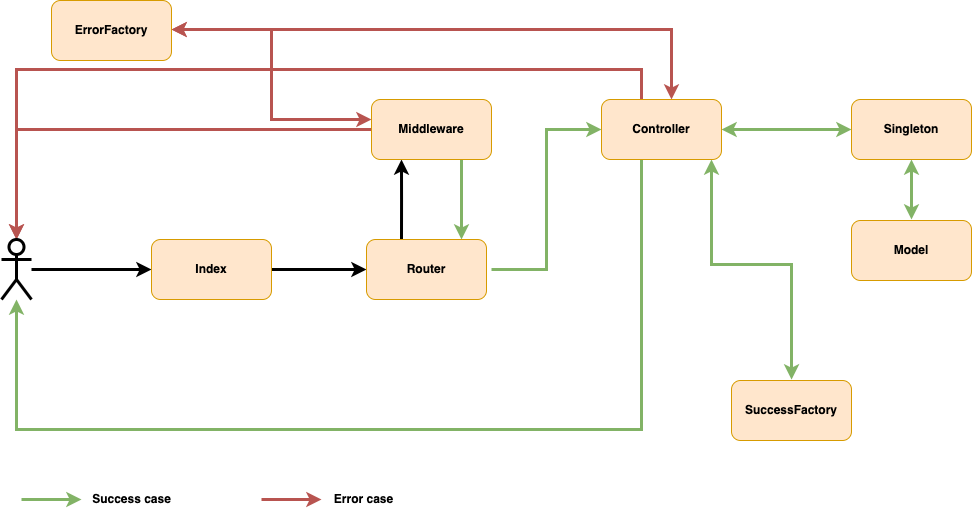

The diagram above was exported from draw.io. Its source (the exported page's mxGraphModel, read from the mxfile embedded in the PNG):
<mxGraphModel dx="1005" dy="832" grid="1" gridSize="10" guides="1" tooltips="1" connect="1" arrows="1" fold="1" page="1" pageScale="1" pageWidth="1169" pageHeight="827" math="0" shadow="0">
  <root>
    <mxCell id="0" />
    <mxCell id="1" parent="0" />
    <mxCell id="7DuqJHxbauGBrFmG4gZQ-21" style="edgeStyle=orthogonalEdgeStyle;rounded=0;orthogonalLoop=1;jettySize=auto;html=1;startArrow=classic;startFill=1;fillColor=#d5e8d4;strokeColor=#82b366;strokeWidth=3;exitX=1;exitY=0.5;exitDx=0;exitDy=0;" parent="1" source="UrwgRBAWqb8TTLcu1exn-7" edge="1">
      <mxGeometry relative="1" as="geometry">
        <mxPoint x="800" y="149" as="sourcePoint" />
        <mxPoint x="920" y="149" as="targetPoint" />
      </mxGeometry>
    </mxCell>
    <mxCell id="7DuqJHxbauGBrFmG4gZQ-26" style="edgeStyle=orthogonalEdgeStyle;rounded=0;orthogonalLoop=1;jettySize=auto;html=1;startArrow=classic;startFill=1;fillColor=#f8cecc;strokeColor=#b85450;strokeWidth=3;" parent="1" edge="1">
      <mxGeometry relative="1" as="geometry">
        <mxPoint x="240" y="49" as="targetPoint" />
        <Array as="points">
          <mxPoint x="740" y="49" />
        </Array>
        <mxPoint x="740" y="119" as="sourcePoint" />
      </mxGeometry>
    </mxCell>
    <mxCell id="7DuqJHxbauGBrFmG4gZQ-29" style="edgeStyle=orthogonalEdgeStyle;rounded=0;orthogonalLoop=1;jettySize=auto;html=1;fillColor=#d5e8d4;strokeColor=#82b366;strokeWidth=3;" parent="1" target="7DuqJHxbauGBrFmG4gZQ-5" edge="1">
      <mxGeometry relative="1" as="geometry">
        <Array as="points">
          <mxPoint x="710" y="449" />
          <mxPoint x="85" y="449" />
        </Array>
        <mxPoint x="710" y="179" as="sourcePoint" />
      </mxGeometry>
    </mxCell>
    <mxCell id="7DuqJHxbauGBrFmG4gZQ-33" style="edgeStyle=orthogonalEdgeStyle;rounded=0;orthogonalLoop=1;jettySize=auto;html=1;entryX=0.5;entryY=0;entryDx=0;entryDy=0;entryPerimeter=0;startArrow=none;startFill=0;fillColor=#f8cecc;strokeColor=#b85450;strokeWidth=3;" parent="1" target="7DuqJHxbauGBrFmG4gZQ-5" edge="1">
      <mxGeometry relative="1" as="geometry">
        <Array as="points">
          <mxPoint x="710" y="89" />
          <mxPoint x="85" y="89" />
        </Array>
        <mxPoint x="710" y="119" as="sourcePoint" />
      </mxGeometry>
    </mxCell>
    <mxCell id="7DuqJHxbauGBrFmG4gZQ-36" style="edgeStyle=orthogonalEdgeStyle;rounded=0;orthogonalLoop=1;jettySize=auto;html=1;startArrow=classic;startFill=1;fillColor=#d5e8d4;strokeColor=#82b366;strokeWidth=3;" parent="1" edge="1">
      <mxGeometry relative="1" as="geometry">
        <mxPoint x="860" y="399" as="targetPoint" />
        <Array as="points">
          <mxPoint x="780" y="284" />
          <mxPoint x="860" y="284" />
          <mxPoint x="860" y="399" />
        </Array>
        <mxPoint x="780" y="179" as="sourcePoint" />
      </mxGeometry>
    </mxCell>
    <mxCell id="7DuqJHxbauGBrFmG4gZQ-14" style="edgeStyle=orthogonalEdgeStyle;rounded=0;orthogonalLoop=1;jettySize=auto;html=1;entryX=0.75;entryY=0;entryDx=0;entryDy=0;fillColor=#d5e8d4;strokeColor=#82b366;strokeWidth=3;" parent="1" edge="1">
      <mxGeometry relative="1" as="geometry">
        <Array as="points">
          <mxPoint x="530" y="149" />
        </Array>
        <mxPoint x="530" y="179" as="sourcePoint" />
        <mxPoint x="530" y="259" as="targetPoint" />
      </mxGeometry>
    </mxCell>
    <mxCell id="7DuqJHxbauGBrFmG4gZQ-17" style="edgeStyle=orthogonalEdgeStyle;rounded=0;orthogonalLoop=1;jettySize=auto;html=1;entryX=1;entryY=0.5;entryDx=0;entryDy=0;startArrow=classic;startFill=1;fillColor=#f8cecc;strokeColor=#b85450;strokeWidth=3;" parent="1" target="UrwgRBAWqb8TTLcu1exn-2" edge="1">
      <mxGeometry relative="1" as="geometry">
        <Array as="points">
          <mxPoint x="340" y="139" />
          <mxPoint x="340" y="49" />
        </Array>
        <mxPoint x="440" y="139" as="sourcePoint" />
        <mxPoint x="240" y="49" as="targetPoint" />
      </mxGeometry>
    </mxCell>
    <mxCell id="7DuqJHxbauGBrFmG4gZQ-19" style="edgeStyle=orthogonalEdgeStyle;rounded=0;orthogonalLoop=1;jettySize=auto;html=1;entryX=0.5;entryY=0;entryDx=0;entryDy=0;entryPerimeter=0;fillColor=#f8cecc;strokeColor=#b85450;strokeWidth=3;" parent="1" target="7DuqJHxbauGBrFmG4gZQ-5" edge="1">
      <mxGeometry relative="1" as="geometry">
        <Array as="points">
          <mxPoint x="85" y="149" />
        </Array>
        <mxPoint x="440" y="149" as="sourcePoint" />
      </mxGeometry>
    </mxCell>
    <mxCell id="7DuqJHxbauGBrFmG4gZQ-11" style="edgeStyle=orthogonalEdgeStyle;rounded=0;orthogonalLoop=1;jettySize=auto;html=1;strokeWidth=3;" parent="1" edge="1">
      <mxGeometry relative="1" as="geometry">
        <Array as="points">
          <mxPoint x="470" y="219" />
          <mxPoint x="470" y="219" />
        </Array>
        <mxPoint x="470" y="259" as="sourcePoint" />
        <mxPoint x="470" y="179" as="targetPoint" />
      </mxGeometry>
    </mxCell>
    <mxCell id="7DuqJHxbauGBrFmG4gZQ-34" style="edgeStyle=orthogonalEdgeStyle;rounded=0;orthogonalLoop=1;jettySize=auto;html=1;entryX=0;entryY=0.5;entryDx=0;entryDy=0;startArrow=none;startFill=0;fillColor=#d5e8d4;strokeColor=#82b366;strokeWidth=3;" parent="1" target="UrwgRBAWqb8TTLcu1exn-7" edge="1">
      <mxGeometry relative="1" as="geometry">
        <mxPoint x="560" y="289" as="sourcePoint" />
        <mxPoint x="680" y="149" as="targetPoint" />
      </mxGeometry>
    </mxCell>
    <mxCell id="7DuqJHxbauGBrFmG4gZQ-8" style="edgeStyle=orthogonalEdgeStyle;rounded=0;orthogonalLoop=1;jettySize=auto;html=1;strokeWidth=3;entryX=0;entryY=0.5;entryDx=0;entryDy=0;" parent="1" target="UrwgRBAWqb8TTLcu1exn-5" edge="1">
      <mxGeometry relative="1" as="geometry">
        <Array as="points" />
        <mxPoint x="340" y="289" as="sourcePoint" />
        <mxPoint x="430" y="290" as="targetPoint" />
      </mxGeometry>
    </mxCell>
    <mxCell id="7DuqJHxbauGBrFmG4gZQ-6" style="edgeStyle=orthogonalEdgeStyle;rounded=0;orthogonalLoop=1;jettySize=auto;html=1;entryX=0;entryY=0.5;entryDx=0;entryDy=0;strokeWidth=3;" parent="1" source="7DuqJHxbauGBrFmG4gZQ-5" edge="1">
      <mxGeometry relative="1" as="geometry">
        <Array as="points" />
        <mxPoint x="220" y="289" as="targetPoint" />
      </mxGeometry>
    </mxCell>
    <mxCell id="7DuqJHxbauGBrFmG4gZQ-5" value="&lt;br&gt;" style="shape=umlActor;verticalLabelPosition=bottom;verticalAlign=top;html=1;outlineConnect=0;strokeWidth=3;" parent="1" vertex="1">
      <mxGeometry x="70" y="259" width="30" height="60" as="geometry" />
    </mxCell>
    <mxCell id="7DuqJHxbauGBrFmG4gZQ-23" style="edgeStyle=orthogonalEdgeStyle;rounded=0;orthogonalLoop=1;jettySize=auto;html=1;entryX=0.5;entryY=0;entryDx=0;entryDy=0;startArrow=classic;startFill=1;fillColor=#d5e8d4;strokeColor=#82b366;strokeWidth=3;" parent="1" edge="1">
      <mxGeometry relative="1" as="geometry">
        <mxPoint x="980" y="179" as="sourcePoint" />
        <mxPoint x="980" y="239" as="targetPoint" />
      </mxGeometry>
    </mxCell>
    <mxCell id="7DuqJHxbauGBrFmG4gZQ-37" value="" style="endArrow=classic;html=1;rounded=0;fillColor=#d5e8d4;strokeColor=#82b366;strokeWidth=3;" parent="1" edge="1">
      <mxGeometry width="50" height="50" relative="1" as="geometry">
        <mxPoint x="90" y="519" as="sourcePoint" />
        <mxPoint x="150" y="519" as="targetPoint" />
      </mxGeometry>
    </mxCell>
    <mxCell id="7DuqJHxbauGBrFmG4gZQ-38" value="&lt;b&gt;Success case&lt;/b&gt;" style="text;html=1;align=center;verticalAlign=middle;resizable=0;points=[];autosize=1;strokeColor=none;fillColor=none;" parent="1" vertex="1">
      <mxGeometry x="155" y="509" width="90" height="20" as="geometry" />
    </mxCell>
    <mxCell id="7DuqJHxbauGBrFmG4gZQ-39" value="" style="endArrow=classic;html=1;rounded=0;fillColor=#f8cecc;strokeColor=#b85450;strokeWidth=3;" parent="1" edge="1">
      <mxGeometry width="50" height="50" relative="1" as="geometry">
        <mxPoint x="330" y="519" as="sourcePoint" />
        <mxPoint x="390" y="519" as="targetPoint" />
      </mxGeometry>
    </mxCell>
    <mxCell id="7DuqJHxbauGBrFmG4gZQ-40" value="&lt;b&gt;Error case&lt;/b&gt;" style="text;html=1;align=center;verticalAlign=middle;resizable=0;points=[];autosize=1;strokeColor=none;fillColor=none;" parent="1" vertex="1">
      <mxGeometry x="397" y="509" width="70" height="20" as="geometry" />
    </mxCell>
    <mxCell id="UrwgRBAWqb8TTLcu1exn-2" value="&lt;font color=&quot;#000000&quot;&gt;&lt;b&gt;ErrorFactory&lt;/b&gt;&lt;br&gt;&lt;/font&gt;" style="rounded=1;whiteSpace=wrap;html=1;fillColor=#ffe6cc;strokeColor=#d79b00;" vertex="1" parent="1">
      <mxGeometry x="120" y="20" width="120" height="60" as="geometry" />
    </mxCell>
    <mxCell id="UrwgRBAWqb8TTLcu1exn-3" value="&lt;font color=&quot;#000000&quot;&gt;&lt;b&gt;Middleware&lt;/b&gt;&lt;br&gt;&lt;/font&gt;" style="rounded=1;whiteSpace=wrap;html=1;fillColor=#ffe6cc;strokeColor=#d79b00;" vertex="1" parent="1">
      <mxGeometry x="440" y="119" width="120" height="60" as="geometry" />
    </mxCell>
    <mxCell id="UrwgRBAWqb8TTLcu1exn-4" value="&lt;font color=&quot;#000000&quot;&gt;&lt;b&gt;Index&lt;/b&gt;&lt;br&gt;&lt;/font&gt;" style="rounded=1;whiteSpace=wrap;html=1;fillColor=#ffe6cc;strokeColor=#d79b00;" vertex="1" parent="1">
      <mxGeometry x="220" y="259" width="120" height="60" as="geometry" />
    </mxCell>
    <mxCell id="UrwgRBAWqb8TTLcu1exn-5" value="&lt;font color=&quot;#000000&quot;&gt;&lt;b&gt;Router&lt;/b&gt;&lt;br&gt;&lt;/font&gt;" style="rounded=1;whiteSpace=wrap;html=1;fillColor=#ffe6cc;strokeColor=#d79b00;" vertex="1" parent="1">
      <mxGeometry x="435" y="259" width="120" height="60" as="geometry" />
    </mxCell>
    <mxCell id="UrwgRBAWqb8TTLcu1exn-7" value="&lt;font color=&quot;#000000&quot;&gt;&lt;b&gt;Controller&lt;/b&gt;&lt;br&gt;&lt;/font&gt;" style="rounded=1;whiteSpace=wrap;html=1;fillColor=#ffe6cc;strokeColor=#d79b00;" vertex="1" parent="1">
      <mxGeometry x="670" y="119" width="120" height="60" as="geometry" />
    </mxCell>
    <mxCell id="UrwgRBAWqb8TTLcu1exn-8" value="&lt;font color=&quot;#000000&quot;&gt;&lt;b&gt;Singleton&lt;/b&gt;&lt;br&gt;&lt;/font&gt;" style="rounded=1;whiteSpace=wrap;html=1;fillColor=#ffe6cc;strokeColor=#d79b00;" vertex="1" parent="1">
      <mxGeometry x="920" y="119" width="120" height="60" as="geometry" />
    </mxCell>
    <mxCell id="UrwgRBAWqb8TTLcu1exn-9" value="&lt;font color=&quot;#000000&quot;&gt;&lt;b&gt;Model&lt;/b&gt;&lt;/font&gt;" style="rounded=1;whiteSpace=wrap;html=1;fillColor=#ffe6cc;strokeColor=#d79b00;" vertex="1" parent="1">
      <mxGeometry x="920" y="240" width="120" height="60" as="geometry" />
    </mxCell>
    <mxCell id="UrwgRBAWqb8TTLcu1exn-10" value="&lt;font color=&quot;#000000&quot;&gt;&lt;b&gt;SuccessFactory&lt;/b&gt;&lt;br&gt;&lt;/font&gt;" style="rounded=1;whiteSpace=wrap;html=1;fillColor=#ffe6cc;strokeColor=#d79b00;" vertex="1" parent="1">
      <mxGeometry x="800" y="400" width="120" height="60" as="geometry" />
    </mxCell>
  </root>
</mxGraphModel>